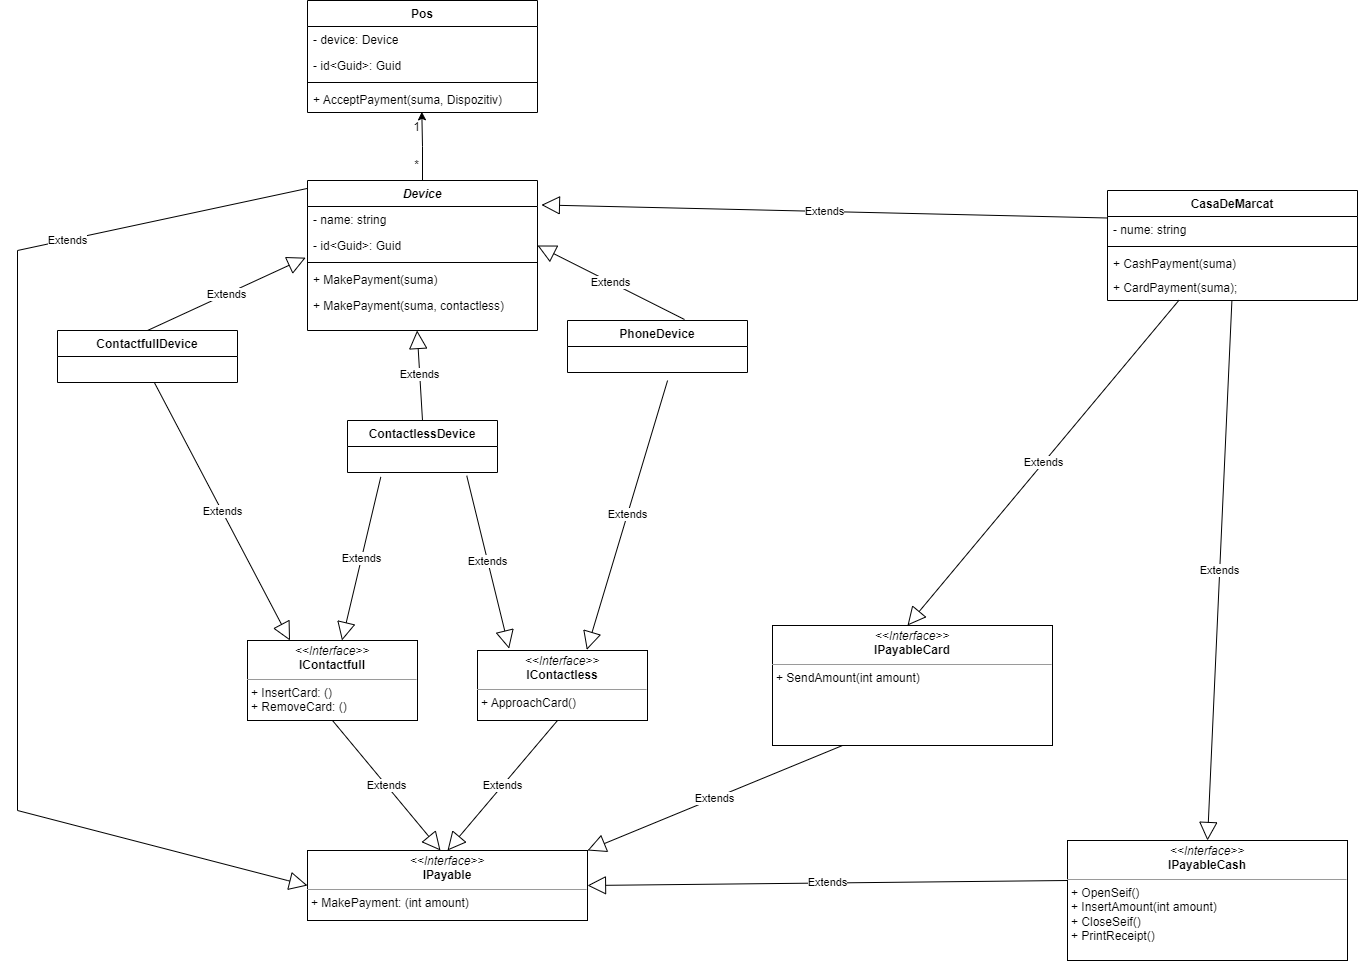

The diagram above was exported from draw.io. Its source (the exported page's mxGraphModel, read from the mxfile embedded in the PNG):
<mxGraphModel dx="2049" dy="1097" grid="1" gridSize="10" guides="1" tooltips="1" connect="1" arrows="1" fold="1" page="1" pageScale="1" pageWidth="827" pageHeight="1169" math="0" shadow="0">
  <root>
    <mxCell id="0" />
    <mxCell id="1" parent="0" />
    <mxCell id="Hxp8roHksIb0uzF81ftV-6" value="Pos" style="swimlane;fontStyle=1;align=center;verticalAlign=top;childLayout=stackLayout;horizontal=1;startSize=26;horizontalStack=0;resizeParent=1;resizeParentMax=0;resizeLast=0;collapsible=1;marginBottom=0;whiteSpace=wrap;html=1;" parent="1" vertex="1">
      <mxGeometry x="320" y="40" width="230" height="112" as="geometry" />
    </mxCell>
    <mxCell id="Hxp8roHksIb0uzF81ftV-33" value="- device: Device" style="text;strokeColor=none;fillColor=none;align=left;verticalAlign=top;spacingLeft=4;spacingRight=4;overflow=hidden;rotatable=0;points=[[0,0.5],[1,0.5]];portConstraint=eastwest;whiteSpace=wrap;html=1;" parent="Hxp8roHksIb0uzF81ftV-6" vertex="1">
      <mxGeometry y="26" width="230" height="26" as="geometry" />
    </mxCell>
    <mxCell id="Hxp8roHksIb0uzF81ftV-7" value="- id&amp;lt;Guid&amp;gt;: Guid" style="text;strokeColor=none;fillColor=none;align=left;verticalAlign=top;spacingLeft=4;spacingRight=4;overflow=hidden;rotatable=0;points=[[0,0.5],[1,0.5]];portConstraint=eastwest;whiteSpace=wrap;html=1;" parent="Hxp8roHksIb0uzF81ftV-6" vertex="1">
      <mxGeometry y="52" width="230" height="26" as="geometry" />
    </mxCell>
    <mxCell id="Hxp8roHksIb0uzF81ftV-8" value="" style="line;strokeWidth=1;fillColor=none;align=left;verticalAlign=middle;spacingTop=-1;spacingLeft=3;spacingRight=3;rotatable=0;labelPosition=right;points=[];portConstraint=eastwest;strokeColor=inherit;" parent="Hxp8roHksIb0uzF81ftV-6" vertex="1">
      <mxGeometry y="78" width="230" height="8" as="geometry" />
    </mxCell>
    <mxCell id="Hxp8roHksIb0uzF81ftV-9" value="+ AcceptPayment(suma, Dispozitiv)&amp;nbsp;" style="text;strokeColor=none;fillColor=none;align=left;verticalAlign=top;spacingLeft=4;spacingRight=4;overflow=hidden;rotatable=0;points=[[0,0.5],[1,0.5]];portConstraint=eastwest;whiteSpace=wrap;html=1;" parent="Hxp8roHksIb0uzF81ftV-6" vertex="1">
      <mxGeometry y="86" width="230" height="26" as="geometry" />
    </mxCell>
    <mxCell id="Hxp8roHksIb0uzF81ftV-15" value="&lt;p style=&quot;margin:0px;margin-top:4px;text-align:center;&quot;&gt;&lt;i&gt;&amp;lt;&amp;lt;Interface&amp;gt;&amp;gt;&lt;/i&gt;&lt;br&gt;&lt;b&gt;IPayable&lt;/b&gt;&lt;/p&gt;&lt;hr size=&quot;1&quot;&gt;&lt;p style=&quot;margin:0px;margin-left:4px;&quot;&gt;+ MakePayment: (int amount)&amp;nbsp;&lt;br&gt;&lt;/p&gt;" style="verticalAlign=top;align=left;overflow=fill;fontSize=12;fontFamily=Helvetica;html=1;whiteSpace=wrap;" parent="1" vertex="1">
      <mxGeometry x="320" y="890" width="280" height="70" as="geometry" />
    </mxCell>
    <mxCell id="Hxp8roHksIb0uzF81ftV-16" value="&lt;p style=&quot;margin:0px;margin-top:4px;text-align:center;&quot;&gt;&lt;i&gt;&amp;lt;&amp;lt;Interface&amp;gt;&amp;gt;&lt;/i&gt;&lt;br&gt;&lt;b&gt;IContactfull&lt;/b&gt;&lt;/p&gt;&lt;hr size=&quot;1&quot;&gt;&lt;p style=&quot;margin:0px;margin-left:4px;&quot;&gt;+ InsertCard: ()&lt;span style=&quot;background-color: initial;&quot;&gt;&amp;nbsp;&lt;/span&gt;&lt;/p&gt;&lt;p style=&quot;margin:0px;margin-left:4px;&quot;&gt;+ RemoveCard: ()&amp;nbsp;&lt;span style=&quot;background-color: initial;&quot;&gt;&lt;br&gt;&lt;/span&gt;&lt;/p&gt;" style="verticalAlign=top;align=left;overflow=fill;fontSize=12;fontFamily=Helvetica;html=1;whiteSpace=wrap;" parent="1" vertex="1">
      <mxGeometry x="260" y="680" width="170" height="80" as="geometry" />
    </mxCell>
    <mxCell id="Hxp8roHksIb0uzF81ftV-18" value="&lt;p style=&quot;margin:0px;margin-top:4px;text-align:center;&quot;&gt;&lt;i&gt;&amp;lt;&amp;lt;Interface&amp;gt;&amp;gt;&lt;/i&gt;&lt;br&gt;&lt;b&gt;IC&lt;/b&gt;&lt;b style=&quot;background-color: initial;&quot;&gt;ontactless&lt;/b&gt;&lt;/p&gt;&lt;hr size=&quot;1&quot;&gt;&lt;p style=&quot;margin:0px;margin-left:4px;&quot;&gt;+ ApproachCard()&lt;/p&gt;" style="verticalAlign=top;align=left;overflow=fill;fontSize=12;fontFamily=Helvetica;html=1;whiteSpace=wrap;" parent="1" vertex="1">
      <mxGeometry x="490" y="690" width="170" height="70" as="geometry" />
    </mxCell>
    <mxCell id="Hxp8roHksIb0uzF81ftV-29" value="Extends" style="endArrow=block;endSize=16;endFill=0;html=1;rounded=0;exitX=0.222;exitY=1.17;exitDx=0;exitDy=0;exitPerimeter=0;" parent="1" target="Hxp8roHksIb0uzF81ftV-16" edge="1">
      <mxGeometry width="160" relative="1" as="geometry">
        <mxPoint x="393.3000000000002" y="516.4200000000001" as="sourcePoint" />
        <mxPoint x="426.3599999999997" y="513.6379999999999" as="targetPoint" />
      </mxGeometry>
    </mxCell>
    <mxCell id="Hxp8roHksIb0uzF81ftV-31" value="Extends" style="endArrow=block;endSize=16;endFill=0;html=1;rounded=0;exitX=0.556;exitY=1.308;exitDx=0;exitDy=0;entryX=0.643;entryY=-0.009;entryDx=0;entryDy=0;entryPerimeter=0;exitPerimeter=0;" parent="1" target="Hxp8roHksIb0uzF81ftV-18" edge="1">
      <mxGeometry width="160" relative="1" as="geometry">
        <mxPoint x="680.0800000000004" y="420.00800000000027" as="sourcePoint" />
        <mxPoint x="645.5981595092026" y="412" as="targetPoint" />
      </mxGeometry>
    </mxCell>
    <mxCell id="-e74G_N2LqGsHZeDts95-6" style="edgeStyle=orthogonalEdgeStyle;rounded=0;orthogonalLoop=1;jettySize=auto;html=1;entryX=0.497;entryY=0.974;entryDx=0;entryDy=0;entryPerimeter=0;" parent="1" source="-e74G_N2LqGsHZeDts95-1" target="Hxp8roHksIb0uzF81ftV-9" edge="1">
      <mxGeometry relative="1" as="geometry" />
    </mxCell>
    <mxCell id="-e74G_N2LqGsHZeDts95-1" value="&lt;i&gt;Device&lt;/i&gt;" style="swimlane;fontStyle=1;align=center;verticalAlign=top;childLayout=stackLayout;horizontal=1;startSize=26;horizontalStack=0;resizeParent=1;resizeParentMax=0;resizeLast=0;collapsible=1;marginBottom=0;whiteSpace=wrap;html=1;" parent="1" vertex="1">
      <mxGeometry x="320" y="220" width="230" height="150" as="geometry" />
    </mxCell>
    <mxCell id="-e74G_N2LqGsHZeDts95-2" value="- name: string" style="text;strokeColor=none;fillColor=none;align=left;verticalAlign=top;spacingLeft=4;spacingRight=4;overflow=hidden;rotatable=0;points=[[0,0.5],[1,0.5]];portConstraint=eastwest;whiteSpace=wrap;html=1;" parent="-e74G_N2LqGsHZeDts95-1" vertex="1">
      <mxGeometry y="26" width="230" height="26" as="geometry" />
    </mxCell>
    <mxCell id="-e74G_N2LqGsHZeDts95-3" value="- id&amp;lt;Guid&amp;gt;: Guid" style="text;strokeColor=none;fillColor=none;align=left;verticalAlign=top;spacingLeft=4;spacingRight=4;overflow=hidden;rotatable=0;points=[[0,0.5],[1,0.5]];portConstraint=eastwest;whiteSpace=wrap;html=1;" parent="-e74G_N2LqGsHZeDts95-1" vertex="1">
      <mxGeometry y="52" width="230" height="26" as="geometry" />
    </mxCell>
    <mxCell id="-e74G_N2LqGsHZeDts95-4" value="" style="line;strokeWidth=1;fillColor=none;align=left;verticalAlign=middle;spacingTop=-1;spacingLeft=3;spacingRight=3;rotatable=0;labelPosition=right;points=[];portConstraint=eastwest;strokeColor=inherit;" parent="-e74G_N2LqGsHZeDts95-1" vertex="1">
      <mxGeometry y="78" width="230" height="8" as="geometry" />
    </mxCell>
    <mxCell id="-e74G_N2LqGsHZeDts95-5" value="+ MakePayment(suma)&amp;nbsp;" style="text;strokeColor=none;fillColor=none;align=left;verticalAlign=top;spacingLeft=4;spacingRight=4;overflow=hidden;rotatable=0;points=[[0,0.5],[1,0.5]];portConstraint=eastwest;whiteSpace=wrap;html=1;" parent="-e74G_N2LqGsHZeDts95-1" vertex="1">
      <mxGeometry y="86" width="230" height="26" as="geometry" />
    </mxCell>
    <mxCell id="XJygAQF1oIyFy-YGqQCO-3" value="+ MakePayment(suma, contactless)&amp;nbsp;" style="text;strokeColor=none;fillColor=none;align=left;verticalAlign=top;spacingLeft=4;spacingRight=4;overflow=hidden;rotatable=0;points=[[0,0.5],[1,0.5]];portConstraint=eastwest;whiteSpace=wrap;html=1;" parent="-e74G_N2LqGsHZeDts95-1" vertex="1">
      <mxGeometry y="112" width="230" height="38" as="geometry" />
    </mxCell>
    <mxCell id="-e74G_N2LqGsHZeDts95-8" value="Extends" style="endArrow=block;endSize=16;endFill=0;html=1;rounded=0;exitX=0;exitY=0.5;exitDx=0;exitDy=0;entryX=1;entryY=0.5;entryDx=0;entryDy=0;" parent="1" target="-e74G_N2LqGsHZeDts95-3" edge="1">
      <mxGeometry width="160" relative="1" as="geometry">
        <mxPoint x="697" y="359" as="sourcePoint" />
        <mxPoint x="520" y="220" as="targetPoint" />
      </mxGeometry>
    </mxCell>
    <mxCell id="-e74G_N2LqGsHZeDts95-9" value="1" style="text;html=1;align=center;verticalAlign=middle;resizable=0;points=[];autosize=1;strokeColor=none;fillColor=none;" parent="1" vertex="1">
      <mxGeometry x="414" y="152" width="30" height="30" as="geometry" />
    </mxCell>
    <mxCell id="-e74G_N2LqGsHZeDts95-10" value="*" style="text;html=1;align=center;verticalAlign=middle;resizable=0;points=[];autosize=1;strokeColor=none;fillColor=none;" parent="1" vertex="1">
      <mxGeometry x="414" y="190" width="30" height="30" as="geometry" />
    </mxCell>
    <mxCell id="XJygAQF1oIyFy-YGqQCO-5" value="Extends" style="endArrow=block;endSize=16;endFill=0;html=1;rounded=0;exitX=0.5;exitY=1;exitDx=0;exitDy=0;" parent="1" source="Hxp8roHksIb0uzF81ftV-16" edge="1">
      <mxGeometry width="160" relative="1" as="geometry">
        <mxPoint x="467" y="1203" as="sourcePoint" />
        <mxPoint x="453" y="890" as="targetPoint" />
      </mxGeometry>
    </mxCell>
    <mxCell id="XJygAQF1oIyFy-YGqQCO-6" value="Extends" style="endArrow=block;endSize=16;endFill=0;html=1;rounded=0;exitX=0.5;exitY=1;exitDx=0;exitDy=0;entryX=0.5;entryY=0;entryDx=0;entryDy=0;" parent="1" target="Hxp8roHksIb0uzF81ftV-15" edge="1">
      <mxGeometry width="160" relative="1" as="geometry">
        <mxPoint x="570" y="760" as="sourcePoint" />
        <mxPoint x="678" y="890" as="targetPoint" />
      </mxGeometry>
    </mxCell>
    <mxCell id="XJygAQF1oIyFy-YGqQCO-7" value="Extends" style="endArrow=block;endSize=16;endFill=0;html=1;rounded=0;exitX=0.795;exitY=1.124;exitDx=0;exitDy=0;exitPerimeter=0;entryX=0.186;entryY=-0.026;entryDx=0;entryDy=0;entryPerimeter=0;" parent="1" target="Hxp8roHksIb0uzF81ftV-18" edge="1">
      <mxGeometry width="160" relative="1" as="geometry">
        <mxPoint x="479.25" y="515.2240000000002" as="sourcePoint" />
        <mxPoint x="438.743455497382" y="512" as="targetPoint" />
      </mxGeometry>
    </mxCell>
    <mxCell id="XJygAQF1oIyFy-YGqQCO-8" value="PhoneDevice" style="swimlane;fontStyle=1;align=center;verticalAlign=top;childLayout=stackLayout;horizontal=1;startSize=26;horizontalStack=0;resizeParent=1;resizeParentMax=0;resizeLast=0;collapsible=1;marginBottom=0;whiteSpace=wrap;html=1;" parent="1" vertex="1">
      <mxGeometry x="580" y="360" width="180" height="52" as="geometry">
        <mxRectangle x="330" y="50" width="60" height="30" as="alternateBounds" />
      </mxGeometry>
    </mxCell>
    <mxCell id="XJygAQF1oIyFy-YGqQCO-10" value="ContactlessDevice" style="swimlane;fontStyle=1;align=center;verticalAlign=top;childLayout=stackLayout;horizontal=1;startSize=26;horizontalStack=0;resizeParent=1;resizeParentMax=0;resizeLast=0;collapsible=1;marginBottom=0;whiteSpace=wrap;html=1;" parent="1" vertex="1">
      <mxGeometry x="360" y="460" width="150" height="52" as="geometry">
        <mxRectangle x="330" y="50" width="60" height="30" as="alternateBounds" />
      </mxGeometry>
    </mxCell>
    <mxCell id="XJygAQF1oIyFy-YGqQCO-16" value="Extends" style="endArrow=block;endSize=16;endFill=0;html=1;rounded=0;exitX=0.5;exitY=0;exitDx=0;exitDy=0;" parent="XJygAQF1oIyFy-YGqQCO-10" source="XJygAQF1oIyFy-YGqQCO-10" edge="1">
      <mxGeometry width="160" relative="1" as="geometry">
        <mxPoint x="84" y="223" as="sourcePoint" />
        <mxPoint x="69.59815950920256" y="-90" as="targetPoint" />
      </mxGeometry>
    </mxCell>
    <mxCell id="XJygAQF1oIyFy-YGqQCO-12" value="ContactfullDevice" style="swimlane;fontStyle=1;align=center;verticalAlign=top;childLayout=stackLayout;horizontal=1;startSize=26;horizontalStack=0;resizeParent=1;resizeParentMax=0;resizeLast=0;collapsible=1;marginBottom=0;whiteSpace=wrap;html=1;" parent="1" vertex="1">
      <mxGeometry x="70" y="370" width="180" height="52" as="geometry">
        <mxRectangle x="330" y="50" width="60" height="30" as="alternateBounds" />
      </mxGeometry>
    </mxCell>
    <mxCell id="XJygAQF1oIyFy-YGqQCO-14" value="Extends" style="endArrow=block;endSize=16;endFill=0;html=1;rounded=0;entryX=0.25;entryY=0;entryDx=0;entryDy=0;" parent="1" target="Hxp8roHksIb0uzF81ftV-16" edge="1">
      <mxGeometry width="160" relative="1" as="geometry">
        <mxPoint x="166.83579335793365" y="422" as="sourcePoint" />
        <mxPoint x="159.99815950920254" y="422" as="targetPoint" />
      </mxGeometry>
    </mxCell>
    <mxCell id="XJygAQF1oIyFy-YGqQCO-15" value="Extends" style="endArrow=block;endSize=16;endFill=0;html=1;rounded=0;entryX=-0.008;entryY=0.968;entryDx=0;entryDy=0;entryPerimeter=0;exitX=0.75;exitY=0;exitDx=0;exitDy=0;" parent="1" target="-e74G_N2LqGsHZeDts95-3" edge="1">
      <mxGeometry width="160" relative="1" as="geometry">
        <mxPoint x="160" y="370" as="sourcePoint" />
        <mxPoint x="198.35999999999967" y="203.63799999999992" as="targetPoint" />
      </mxGeometry>
    </mxCell>
    <mxCell id="XJygAQF1oIyFy-YGqQCO-17" value="Extends" style="endArrow=block;endSize=16;endFill=0;html=1;rounded=0;exitX=0.002;exitY=0.052;exitDx=0;exitDy=0;exitPerimeter=0;entryX=0;entryY=0.5;entryDx=0;entryDy=0;" parent="1" source="-e74G_N2LqGsHZeDts95-1" target="Hxp8roHksIb0uzF81ftV-15" edge="1">
      <mxGeometry x="-0.5745" y="1" width="160" relative="1" as="geometry">
        <mxPoint x="124.39999999999998" y="843" as="sourcePoint" />
        <mxPoint x="109.99815950920254" y="530" as="targetPoint" />
        <Array as="points">
          <mxPoint x="30" y="290" />
          <mxPoint x="30" y="850" />
          <mxPoint x="300" y="920" />
        </Array>
        <mxPoint as="offset" />
      </mxGeometry>
    </mxCell>
    <mxCell id="XJygAQF1oIyFy-YGqQCO-18" value="CasaDeMarcat" style="swimlane;fontStyle=1;align=center;verticalAlign=top;childLayout=stackLayout;horizontal=1;startSize=26;horizontalStack=0;resizeParent=1;resizeParentMax=0;resizeLast=0;collapsible=1;marginBottom=0;whiteSpace=wrap;html=1;" parent="1" vertex="1">
      <mxGeometry x="1120" y="230" width="250" height="110" as="geometry" />
    </mxCell>
    <mxCell id="XJygAQF1oIyFy-YGqQCO-19" value="- nume: string" style="text;strokeColor=none;fillColor=none;align=left;verticalAlign=top;spacingLeft=4;spacingRight=4;overflow=hidden;rotatable=0;points=[[0,0.5],[1,0.5]];portConstraint=eastwest;whiteSpace=wrap;html=1;" parent="XJygAQF1oIyFy-YGqQCO-18" vertex="1">
      <mxGeometry y="26" width="250" height="26" as="geometry" />
    </mxCell>
    <mxCell id="XJygAQF1oIyFy-YGqQCO-21" value="" style="line;strokeWidth=1;fillColor=none;align=left;verticalAlign=middle;spacingTop=-1;spacingLeft=3;spacingRight=3;rotatable=0;labelPosition=right;points=[];portConstraint=eastwest;strokeColor=inherit;" parent="XJygAQF1oIyFy-YGqQCO-18" vertex="1">
      <mxGeometry y="52" width="250" height="8" as="geometry" />
    </mxCell>
    <mxCell id="XJygAQF1oIyFy-YGqQCO-22" value="+ CashPayment(suma)&amp;nbsp;" style="text;strokeColor=none;fillColor=none;align=left;verticalAlign=top;spacingLeft=4;spacingRight=4;overflow=hidden;rotatable=0;points=[[0,0.5],[1,0.5]];portConstraint=eastwest;whiteSpace=wrap;html=1;" parent="XJygAQF1oIyFy-YGqQCO-18" vertex="1">
      <mxGeometry y="60" width="250" height="24" as="geometry" />
    </mxCell>
    <mxCell id="XJygAQF1oIyFy-YGqQCO-43" value="+ CardPayment(suma);" style="text;strokeColor=none;fillColor=none;align=left;verticalAlign=top;spacingLeft=4;spacingRight=4;overflow=hidden;rotatable=0;points=[[0,0.5],[1,0.5]];portConstraint=eastwest;whiteSpace=wrap;html=1;" parent="XJygAQF1oIyFy-YGqQCO-18" vertex="1">
      <mxGeometry y="84" width="250" height="26" as="geometry" />
    </mxCell>
    <mxCell id="XJygAQF1oIyFy-YGqQCO-29" value="&lt;p style=&quot;margin:0px;margin-top:4px;text-align:center;&quot;&gt;&lt;i&gt;&amp;lt;&amp;lt;Interface&amp;gt;&amp;gt;&lt;/i&gt;&lt;br&gt;&lt;b&gt;IPayableCash&lt;/b&gt;&lt;/p&gt;&lt;hr size=&quot;1&quot;&gt;&lt;p style=&quot;margin:0px;margin-left:4px;&quot;&gt;+ OpenSeif()&lt;br&gt;&lt;/p&gt;&lt;p style=&quot;margin:0px;margin-left:4px;&quot;&gt;+ InsertAmount(int amount)&lt;/p&gt;&lt;p style=&quot;margin:0px;margin-left:4px;&quot;&gt;+ CloseSeif()&lt;/p&gt;&lt;p style=&quot;margin:0px;margin-left:4px;&quot;&gt;+ PrintReceipt()&lt;/p&gt;" style="verticalAlign=top;align=left;overflow=fill;fontSize=12;fontFamily=Helvetica;html=1;whiteSpace=wrap;" parent="1" vertex="1">
      <mxGeometry x="1080" y="880" width="280" height="120" as="geometry" />
    </mxCell>
    <mxCell id="XJygAQF1oIyFy-YGqQCO-30" value="Extends" style="endArrow=block;endSize=16;endFill=0;html=1;rounded=0;exitX=0.5;exitY=1;exitDx=0;exitDy=0;entryX=1;entryY=0.5;entryDx=0;entryDy=0;" parent="1" target="Hxp8roHksIb0uzF81ftV-15" edge="1">
      <mxGeometry width="160" relative="1" as="geometry">
        <mxPoint x="1080" y="920" as="sourcePoint" />
        <mxPoint x="970" y="1050" as="targetPoint" />
      </mxGeometry>
    </mxCell>
    <mxCell id="XJygAQF1oIyFy-YGqQCO-33" value="Extends" style="endArrow=block;endSize=16;endFill=0;html=1;rounded=0;entryX=0.5;entryY=0;entryDx=0;entryDy=0;" parent="1" source="XJygAQF1oIyFy-YGqQCO-43" target="XJygAQF1oIyFy-YGqQCO-29" edge="1">
      <mxGeometry width="160" relative="1" as="geometry">
        <mxPoint x="1220" y="611" as="sourcePoint" />
        <mxPoint x="1120" y="948.99" as="targetPoint" />
      </mxGeometry>
    </mxCell>
    <mxCell id="XJygAQF1oIyFy-YGqQCO-45" value="&lt;p style=&quot;margin:0px;margin-top:4px;text-align:center;&quot;&gt;&lt;i&gt;&amp;lt;&amp;lt;Interface&amp;gt;&amp;gt;&lt;/i&gt;&lt;br&gt;&lt;b&gt;IPayableCard&lt;/b&gt;&lt;/p&gt;&lt;hr size=&quot;1&quot;&gt;&lt;p style=&quot;margin:0px;margin-left:4px;&quot;&gt;+ SendAmount(int amount)&lt;br&gt;&lt;/p&gt;" style="verticalAlign=top;align=left;overflow=fill;fontSize=12;fontFamily=Helvetica;html=1;whiteSpace=wrap;" parent="1" vertex="1">
      <mxGeometry x="785" y="665" width="280" height="120" as="geometry" />
    </mxCell>
    <mxCell id="Rbt4bZbcR1cecqSbVkjs-2" value="Extends" style="endArrow=block;endSize=16;endFill=0;html=1;rounded=0;entryX=0.5;entryY=0;entryDx=0;entryDy=0;exitX=0.286;exitY=0.989;exitDx=0;exitDy=0;exitPerimeter=0;" edge="1" parent="1" source="XJygAQF1oIyFy-YGqQCO-43">
      <mxGeometry width="160" relative="1" as="geometry">
        <mxPoint x="944" y="125" as="sourcePoint" />
        <mxPoint x="920" y="665" as="targetPoint" />
      </mxGeometry>
    </mxCell>
    <mxCell id="Rbt4bZbcR1cecqSbVkjs-3" value="Extends" style="endArrow=block;endSize=16;endFill=0;html=1;rounded=0;entryX=0.5;entryY=0;entryDx=0;entryDy=0;exitX=0.25;exitY=1;exitDx=0;exitDy=0;" edge="1" parent="1" source="XJygAQF1oIyFy-YGqQCO-45">
      <mxGeometry width="160" relative="1" as="geometry">
        <mxPoint x="872" y="565" as="sourcePoint" />
        <mxPoint x="600" y="890" as="targetPoint" />
      </mxGeometry>
    </mxCell>
    <mxCell id="Rbt4bZbcR1cecqSbVkjs-4" value="Extends" style="endArrow=block;endSize=16;endFill=0;html=1;rounded=0;exitX=0;exitY=0.25;exitDx=0;exitDy=0;entryX=1.017;entryY=-0.06;entryDx=0;entryDy=0;entryPerimeter=0;" edge="1" parent="1" source="XJygAQF1oIyFy-YGqQCO-18" target="-e74G_N2LqGsHZeDts95-2">
      <mxGeometry width="160" relative="1" as="geometry">
        <mxPoint x="991.0800000000004" y="269.9980000000003" as="sourcePoint" />
        <mxPoint x="910" y="538.99" as="targetPoint" />
      </mxGeometry>
    </mxCell>
  </root>
</mxGraphModel>